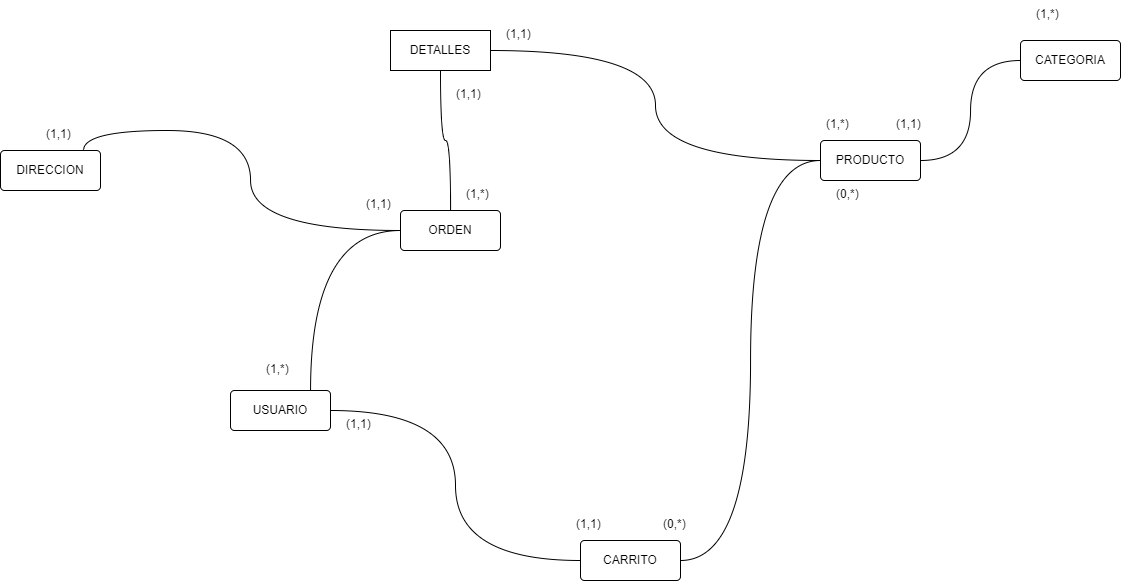

The diagram above was exported from draw.io. Its source (the exported page's mxGraphModel, read from the mxfile embedded in the PNG):
<mxGraphModel dx="29" dy="2082" grid="1" gridSize="10" guides="1" tooltips="1" connect="1" arrows="1" fold="1" page="1" pageScale="1" pageWidth="1654" pageHeight="1169" math="0" shadow="0">
  <root>
    <mxCell id="0" />
    <mxCell id="1" parent="0" />
    <mxCell id="mGsW8gXVD0qzN0V98sBW-9" style="edgeStyle=orthogonalEdgeStyle;curved=1;rounded=0;orthogonalLoop=1;jettySize=auto;html=1;entryX=0.83;entryY=0;entryDx=0;entryDy=0;entryPerimeter=0;endArrow=none;endFill=0;" edge="1" parent="1" source="mGsW8gXVD0qzN0V98sBW-1" target="mGsW8gXVD0qzN0V98sBW-2">
      <mxGeometry relative="1" as="geometry" />
    </mxCell>
    <mxCell id="mGsW8gXVD0qzN0V98sBW-18" style="edgeStyle=orthogonalEdgeStyle;curved=1;rounded=0;orthogonalLoop=1;jettySize=auto;html=1;entryX=0.5;entryY=1;entryDx=0;entryDy=0;endArrow=none;endFill=0;" edge="1" parent="1" source="mGsW8gXVD0qzN0V98sBW-1" target="mGsW8gXVD0qzN0V98sBW-17">
      <mxGeometry relative="1" as="geometry" />
    </mxCell>
    <mxCell id="mGsW8gXVD0qzN0V98sBW-1" value="ORDEN" style="rounded=1;arcSize=10;whiteSpace=wrap;html=1;align=center;" vertex="1" parent="1">
      <mxGeometry x="570" y="140" width="100" height="40" as="geometry" />
    </mxCell>
    <mxCell id="mGsW8gXVD0qzN0V98sBW-2" value="DIRECCION" style="rounded=1;arcSize=10;whiteSpace=wrap;html=1;align=center;" vertex="1" parent="1">
      <mxGeometry x="170" y="80" width="100" height="40" as="geometry" />
    </mxCell>
    <mxCell id="mGsW8gXVD0qzN0V98sBW-19" style="edgeStyle=orthogonalEdgeStyle;curved=1;rounded=0;orthogonalLoop=1;jettySize=auto;html=1;entryX=1;entryY=0.5;entryDx=0;entryDy=0;endArrow=none;endFill=0;" edge="1" parent="1" source="mGsW8gXVD0qzN0V98sBW-3" target="mGsW8gXVD0qzN0V98sBW-4">
      <mxGeometry relative="1" as="geometry" />
    </mxCell>
    <mxCell id="mGsW8gXVD0qzN0V98sBW-20" style="edgeStyle=orthogonalEdgeStyle;curved=1;rounded=0;orthogonalLoop=1;jettySize=auto;html=1;entryX=1;entryY=0.5;entryDx=0;entryDy=0;endArrow=none;endFill=0;" edge="1" parent="1" source="mGsW8gXVD0qzN0V98sBW-3" target="mGsW8gXVD0qzN0V98sBW-17">
      <mxGeometry relative="1" as="geometry" />
    </mxCell>
    <mxCell id="mGsW8gXVD0qzN0V98sBW-3" value="PRODUCTO" style="rounded=1;arcSize=10;whiteSpace=wrap;html=1;align=center;" vertex="1" parent="1">
      <mxGeometry x="990" y="70" width="100" height="40" as="geometry" />
    </mxCell>
    <mxCell id="mGsW8gXVD0qzN0V98sBW-4" value="CARRITO" style="rounded=1;arcSize=10;whiteSpace=wrap;html=1;align=center;" vertex="1" parent="1">
      <mxGeometry x="750" y="470" width="100" height="40" as="geometry" />
    </mxCell>
    <mxCell id="mGsW8gXVD0qzN0V98sBW-6" style="edgeStyle=orthogonalEdgeStyle;rounded=0;orthogonalLoop=1;jettySize=auto;html=1;entryX=0;entryY=0.5;entryDx=0;entryDy=0;endArrow=none;endFill=0;curved=1;" edge="1" parent="1" source="mGsW8gXVD0qzN0V98sBW-5" target="mGsW8gXVD0qzN0V98sBW-1">
      <mxGeometry relative="1" as="geometry">
        <Array as="points">
          <mxPoint x="480" y="160" />
        </Array>
      </mxGeometry>
    </mxCell>
    <mxCell id="mGsW8gXVD0qzN0V98sBW-12" style="edgeStyle=orthogonalEdgeStyle;curved=1;rounded=0;orthogonalLoop=1;jettySize=auto;html=1;entryX=0;entryY=0.5;entryDx=0;entryDy=0;endArrow=none;endFill=0;" edge="1" parent="1" source="mGsW8gXVD0qzN0V98sBW-5" target="mGsW8gXVD0qzN0V98sBW-4">
      <mxGeometry relative="1" as="geometry" />
    </mxCell>
    <mxCell id="mGsW8gXVD0qzN0V98sBW-5" value="USUARIO" style="rounded=1;arcSize=10;whiteSpace=wrap;html=1;align=center;" vertex="1" parent="1">
      <mxGeometry x="400" y="320" width="100" height="40" as="geometry" />
    </mxCell>
    <mxCell id="mGsW8gXVD0qzN0V98sBW-14" value="(1,1)" style="text;strokeColor=none;fillColor=none;spacingLeft=4;spacingRight=4;overflow=hidden;rotatable=0;points=[[0,0.5],[1,0.5]];portConstraint=eastwest;fontSize=12;" vertex="1" parent="1">
      <mxGeometry x="210" y="50" width="40" height="30" as="geometry" />
    </mxCell>
    <mxCell id="mGsW8gXVD0qzN0V98sBW-17" value="DETALLES" style="whiteSpace=wrap;html=1;align=center;" vertex="1" parent="1">
      <mxGeometry x="560" y="-40" width="100" height="40" as="geometry" />
    </mxCell>
    <mxCell id="mGsW8gXVD0qzN0V98sBW-21" value="(1,1)" style="text;strokeColor=none;fillColor=none;spacingLeft=4;spacingRight=4;overflow=hidden;rotatable=0;points=[[0,0.5],[1,0.5]];portConstraint=eastwest;fontSize=12;" vertex="1" parent="1">
      <mxGeometry x="530" y="120" width="40" height="30" as="geometry" />
    </mxCell>
    <mxCell id="mGsW8gXVD0qzN0V98sBW-22" value="(1,*)" style="text;strokeColor=none;fillColor=none;spacingLeft=4;spacingRight=4;overflow=hidden;rotatable=0;points=[[0,0.5],[1,0.5]];portConstraint=eastwest;fontSize=12;" vertex="1" parent="1">
      <mxGeometry x="630" y="110" width="40" height="30" as="geometry" />
    </mxCell>
    <mxCell id="mGsW8gXVD0qzN0V98sBW-23" value="(1,1)" style="text;strokeColor=none;fillColor=none;spacingLeft=4;spacingRight=4;overflow=hidden;rotatable=0;points=[[0,0.5],[1,0.5]];portConstraint=eastwest;fontSize=12;" vertex="1" parent="1">
      <mxGeometry x="620" y="10" width="40" height="30" as="geometry" />
    </mxCell>
    <mxCell id="mGsW8gXVD0qzN0V98sBW-24" value="(1,1)" style="text;strokeColor=none;fillColor=none;spacingLeft=4;spacingRight=4;overflow=hidden;rotatable=0;points=[[0,0.5],[1,0.5]];portConstraint=eastwest;fontSize=12;" vertex="1" parent="1">
      <mxGeometry x="670" y="-50" width="40" height="30" as="geometry" />
    </mxCell>
    <mxCell id="mGsW8gXVD0qzN0V98sBW-25" value="(1,*)" style="text;strokeColor=none;fillColor=none;spacingLeft=4;spacingRight=4;overflow=hidden;rotatable=0;points=[[0,0.5],[1,0.5]];portConstraint=eastwest;fontSize=12;" vertex="1" parent="1">
      <mxGeometry x="990" y="40" width="40" height="30" as="geometry" />
    </mxCell>
    <mxCell id="mGsW8gXVD0qzN0V98sBW-28" value="(0,*)" style="text;strokeColor=none;fillColor=none;spacingLeft=4;spacingRight=4;overflow=hidden;rotatable=0;points=[[0,0.5],[1,0.5]];portConstraint=eastwest;fontSize=12;" vertex="1" parent="1">
      <mxGeometry x="827" y="440" width="40" height="40" as="geometry" />
    </mxCell>
    <mxCell id="mGsW8gXVD0qzN0V98sBW-29" value="(0,*)" style="text;strokeColor=none;fillColor=none;spacingLeft=4;spacingRight=4;overflow=hidden;rotatable=0;points=[[0,0.5],[1,0.5]];portConstraint=eastwest;fontSize=12;" vertex="1" parent="1">
      <mxGeometry x="1000" y="110" width="40" height="30" as="geometry" />
    </mxCell>
    <mxCell id="mGsW8gXVD0qzN0V98sBW-30" value="(1,*)" style="text;strokeColor=none;fillColor=none;spacingLeft=4;spacingRight=4;overflow=hidden;rotatable=0;points=[[0,0.5],[1,0.5]];portConstraint=eastwest;fontSize=12;" vertex="1" parent="1">
      <mxGeometry x="430" y="285" width="40" height="30" as="geometry" />
    </mxCell>
    <mxCell id="mGsW8gXVD0qzN0V98sBW-32" style="edgeStyle=orthogonalEdgeStyle;curved=1;rounded=0;orthogonalLoop=1;jettySize=auto;html=1;entryX=1;entryY=0.5;entryDx=0;entryDy=0;endArrow=none;endFill=0;" edge="1" parent="1" source="mGsW8gXVD0qzN0V98sBW-31" target="mGsW8gXVD0qzN0V98sBW-3">
      <mxGeometry relative="1" as="geometry" />
    </mxCell>
    <mxCell id="mGsW8gXVD0qzN0V98sBW-31" value="CATEGORIA" style="rounded=1;arcSize=10;whiteSpace=wrap;html=1;align=center;" vertex="1" parent="1">
      <mxGeometry x="1190" y="-30" width="100" height="40" as="geometry" />
    </mxCell>
    <mxCell id="mGsW8gXVD0qzN0V98sBW-33" value="(1,1)" style="text;strokeColor=none;fillColor=none;spacingLeft=4;spacingRight=4;overflow=hidden;rotatable=0;points=[[0,0.5],[1,0.5]];portConstraint=eastwest;fontSize=12;" vertex="1" parent="1">
      <mxGeometry x="1060" y="40" width="40" height="30" as="geometry" />
    </mxCell>
    <mxCell id="mGsW8gXVD0qzN0V98sBW-34" value="(1,*)" style="text;strokeColor=none;fillColor=none;spacingLeft=4;spacingRight=4;overflow=hidden;rotatable=0;points=[[0,0.5],[1,0.5]];portConstraint=eastwest;fontSize=12;" vertex="1" parent="1">
      <mxGeometry x="1200" y="-70" width="40" height="30" as="geometry" />
    </mxCell>
    <mxCell id="mGsW8gXVD0qzN0V98sBW-35" value="(1,1)" style="text;strokeColor=none;fillColor=none;spacingLeft=4;spacingRight=4;overflow=hidden;rotatable=0;points=[[0,0.5],[1,0.5]];portConstraint=eastwest;fontSize=12;" vertex="1" parent="1">
      <mxGeometry x="510" y="340" width="40" height="30" as="geometry" />
    </mxCell>
    <mxCell id="mGsW8gXVD0qzN0V98sBW-36" value="(1,1)" style="text;strokeColor=none;fillColor=none;spacingLeft=4;spacingRight=4;overflow=hidden;rotatable=0;points=[[0,0.5],[1,0.5]];portConstraint=eastwest;fontSize=12;" vertex="1" parent="1">
      <mxGeometry x="740" y="440" width="40" height="30" as="geometry" />
    </mxCell>
  </root>
</mxGraphModel>